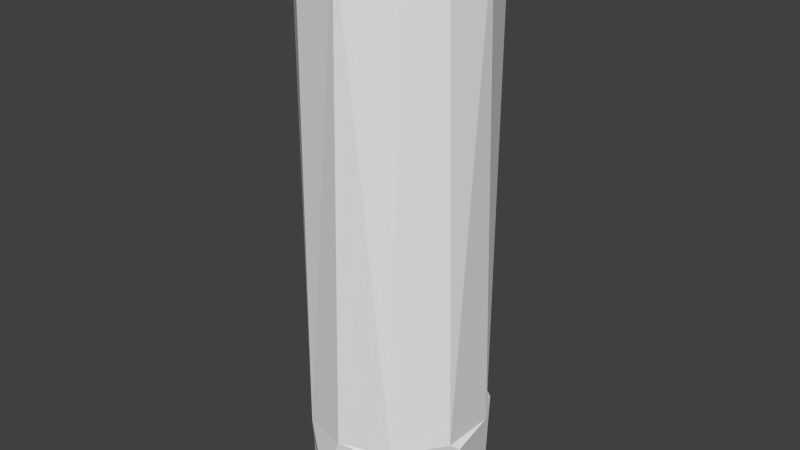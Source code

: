 # Source: wrench_fitting_compressed_2.blend  (saved by Blender 2.77.0; exported with 4.5.12 LTS)
import bpy
from mathutils import Matrix  # noqa: F401  (used for matrix-valued properties, if any)

bpy.ops.wm.read_factory_settings(use_empty=True)
scene = bpy.context.scene
scene.name = 'Scene'

# ---- collections
col_collection_1 = bpy.data.collections.new('Collection 1'); scene.collection.children.link(col_collection_1)

# ---- world
world_world = bpy.data.worlds.new('World'); scene.world = world_world
world_world.color = (0.05088, 0.05088, 0.05088)
world_world.use_sun_shadow = False
world_world.sun_shadow_jitter_overblur = 0.0
world_world.cycles.sampling_method = 'NONE'
world_world.cycles.sample_map_resolution = 256

# ---- meshes
me_fitting = bpy.data.meshes.new('fitting')
me_fitting.from_pydata([(12.44, -2.533, -20.38), (6.088, -10.96, -20.38), (-3.256, -12.22, -28.38), (-0.248, -12.33, -19.93), (-6.366, -10.88, -19.92), (-10.67, -6.404, -28.38), (-11.15, -5.478, -19.85), (-12.17, 3.149, -20.38), (-8.085, 9.506, -19.88), (-3.049, 12.19, -19.85), (8.659, 9.505, -20.38), (7.094, 10.4, -28.38), (11.59, -4.773, -28.77), (11.08, -5.986, -32.25), (7.013, -10.44, -28.95), (4.789, -11.63, -32.22), (-3.934, -12.27, -29.38), (-2.115, -12.26, -32.23), (-7.764, -9.797, -32.22), (-11.99, -3.83, -29.38), (-11.42, -4.98, -32.24), (-12.48, -0.1687, -32.07), (-12.24, 3.009, -28.76), (-11.57, 4.641, -32.25), (-7.793, 9.822, -28.92), (-7.996, 9.627, -32.23), (-1.649, 12.34, -28.81), (-2.93, 12.05, -32.24), (5.706, 11.2, -29.38), (2.229, 12.24, -32.23), (6.834, 10.33, -32.27), (11.84, 4.039, -28.97), (12.45, 1.416, -32.14), (4.884, 1.44, -22.38), (0.7985, 5.428, -22.38), (-0.7985, 5.428, -12.38), (-5.025, 1.672, -22.38), (-4.884, 1.44, -12.38), (-3.915, -3.7, -12.38), (-2.607, -4.828, -22.38), (2.074, -4.786, -12.38), (3.873, -4.001, -22.38), (5.428, 0.7985, -12.38), (11.78, -3.863, -19.38), (7.155, -10.37, -19.38), (-12.45, 1.927, -19.38), (-12.22, 2.729, 47.14), (5.835, 11.15, -19.38), (11.96, 3.859, -19.38), (10.1, 7.144, -32.3), (-6.0, -6.0, -32.38), (6.0, -6.0, -32.38), (-6.0, 6.0, -32.38), (1.282, -12.42, 47.45), (1.117, 12.43, 47.49), (-5.409, 11.29, 47.42), (-10.45, 6.723, 47.55), (-10.04, -7.264, 47.46), (-5.486, -11.25, 47.49), (-12.21, -2.731, 47.47), (-3.141e-07, -11.55, 7.615), (-10.0, -5.774, 7.615), (-8.978, 4.449, 7.615), (-1.743, 9.979, 7.615), (7.37, 7.146, 7.615), (9.439, -4.036, 7.615), (2.285, -9.468, 7.615), (-5.148, -8.395, 7.615), (-9.468, -2.285, 7.615), (9.844, 0.2607, -12.38), (4.818, 8.911, -12.38), (-5.148, 8.395, -12.38), (-10.13, -0.2823, -12.38), (-4.696, -8.655, -12.38), (5.307, -8.628, -12.38), (-6.0, -6.0, -22.38), (-6.0, 6.0, -22.38), (6.0, 6.0, -22.38), (7.772, 9.783, 47.46), (12.57, 0.5212, 47.44), (10.72, 6.077, 47.55), (8.195, -9.536, 47.48), (11.18, -5.254, 47.5)], [], [(31, 0, 12), (12, 0, 1), (12, 1, 14), (14, 1, 2), (2, 1, 3), (2, 3, 4), (2, 4, 5), (5, 4, 6), (5, 6, 22), (22, 6, 7), (22, 7, 8), (22, 8, 24), (24, 8, 26), (26, 8, 9), (26, 9, 10), (26, 10, 11), (11, 10, 31), (31, 10, 0), (31, 12, 32), (12, 13, 32), (13, 12, 14), (13, 14, 15), (16, 15, 14), (16, 17, 15), (16, 18, 17), (18, 16, 19), (18, 19, 20), (19, 21, 20), (22, 21, 19), (22, 23, 21), (23, 22, 24), (23, 24, 25), (25, 24, 27), (26, 27, 24), (28, 29, 26), (26, 29, 27), (28, 30, 29), (30, 28, 49), (49, 28, 31), (49, 31, 32), (41, 42, 33), (33, 42, 34), (34, 42, 35), (34, 35, 36), (36, 35, 37), (36, 37, 38), (36, 38, 39), (39, 38, 40), (39, 40, 41), (41, 40, 42), (79, 43, 48), (43, 79, 82), (43, 82, 81), (43, 81, 44), (44, 81, 53), (44, 53, 3), (3, 53, 4), (53, 58, 4), (58, 57, 4), (4, 57, 6), (6, 57, 59), (6, 59, 45), (45, 59, 46), (45, 46, 56), (45, 56, 8), (8, 56, 55), (8, 55, 9), (55, 54, 9), (9, 54, 47), (47, 54, 78), (47, 78, 48), (78, 80, 48), (48, 80, 79), (50, 18, 20), (17, 18, 50), (51, 13, 15), (49, 29, 30), (50, 20, 52), (52, 20, 23), (52, 23, 25), (51, 15, 50), (50, 15, 17), (32, 13, 51), (51, 49, 32), (25, 27, 52), (52, 27, 29), (52, 29, 49), (82, 53, 81), (54, 55, 56), (53, 57, 58), (56, 59, 57), (80, 78, 54), (80, 82, 79), (60, 61, 53), (53, 61, 57), (61, 62, 57), (57, 62, 56), (62, 63, 56), (56, 63, 54), (63, 64, 54), (54, 64, 80), (64, 65, 80), (80, 65, 82), (65, 60, 82), (82, 60, 53), (65, 66, 60), (60, 66, 67), (67, 68, 61), (60, 67, 61), (61, 68, 62), (69, 65, 64), (69, 64, 70), (70, 64, 63), (70, 63, 71), (71, 63, 62), (71, 62, 72), (72, 62, 68), (72, 68, 67), (72, 67, 73), (73, 67, 66), (73, 66, 74), (74, 66, 65), (74, 65, 69), (35, 71, 37), (37, 71, 72), (37, 72, 38), (38, 72, 73), (38, 73, 40), (40, 73, 74), (40, 74, 42), (42, 74, 69), (42, 69, 70), (42, 70, 35), (35, 70, 71), (36, 75, 76), (36, 39, 75), (75, 39, 41), (41, 33, 77), (77, 33, 34), (77, 34, 76), (76, 34, 36), (76, 75, 52), (52, 75, 50), (75, 41, 50), (50, 41, 51), (41, 77, 51), (51, 77, 49), (77, 76, 49), (49, 76, 52), (22, 19, 5), (5, 19, 16), (5, 16, 2), (2, 16, 14), (11, 31, 28), (11, 28, 26), (45, 7, 6), (44, 3, 1), (44, 1, 0), (44, 0, 43), (43, 0, 48), (48, 0, 10), (48, 10, 47), (47, 10, 9), (8, 7, 45), (46, 59, 56), (21, 23, 20)])
me_fitting.use_remesh_preserve_volume = False
me_fitting.use_remesh_preserve_attributes = False
me_fitting.use_mirror_vertex_groups = False
me_fitting.update()

# ---- objects
ob_fitting = bpy.data.objects.new('fitting', me_fitting)

# ---- transforms, parenting, visibility, modifiers, constraints
ob_fitting.location = (12.5, 12.5, 32.38)
ob_fitting.lineart.crease_threshold = 0.0

# ---- collection membership
col_collection_1.objects.link(ob_fitting)

# ---- scene / render settings (as saved in the file)
scene.frame_start = 1; scene.frame_end = 250; scene.frame_set(1)
scene.render.engine = 'BLENDER_EEVEE_NEXT'
scene.render.resolution_percentage = 50
scene.render.dither_intensity = 0.0
scene.cycles.use_denoising = False
scene.cycles.samples = 10
scene.cycles.sampling_pattern = 'TABULATED_SOBOL'
scene.cycles.light_sampling_threshold = 0.0
scene.cycles.use_adaptive_sampling = False
scene.cycles.use_light_tree = False
scene.cycles.blur_glossy = 0.0
scene.cycles.pixel_filter_type = 'GAUSSIAN'
scene.cycles.sample_clamp_indirect = 0.0
scene.view_settings.view_transform = 'Standard'
bpy.context.view_layer.update()

# ---- added for rendering (the .blend has no active camera and no usable light): camera, sun
cam_auto = bpy.data.cameras.new('AutoCamera')
cam_auto.lens = 50.0
cam_auto.sensor_width = 36.0
cam_auto.clip_end = 1418.79
ob_auto_camera = bpy.data.objects.new('AutoCamera', cam_auto)
scene.collection.objects.link(ob_auto_camera)
ob_auto_camera.location = (93.391, -84.5068, 104.642)
ob_auto_camera.rotation_euler = (1.09748, -7.21219e-08, 0.694738)
scene.camera = ob_auto_camera
light_auto_sun = bpy.data.lights.new('AutoSun', 'SUN')
light_auto_sun.energy = 3.0
light_auto_sun.angle = 0.0523599
ob_auto_sun = bpy.data.objects.new('AutoSun', light_auto_sun)
scene.collection.objects.link(ob_auto_sun)
ob_auto_sun.rotation_euler = (0.872665, 0.174533, 0.523599)
bpy.context.view_layer.update()
